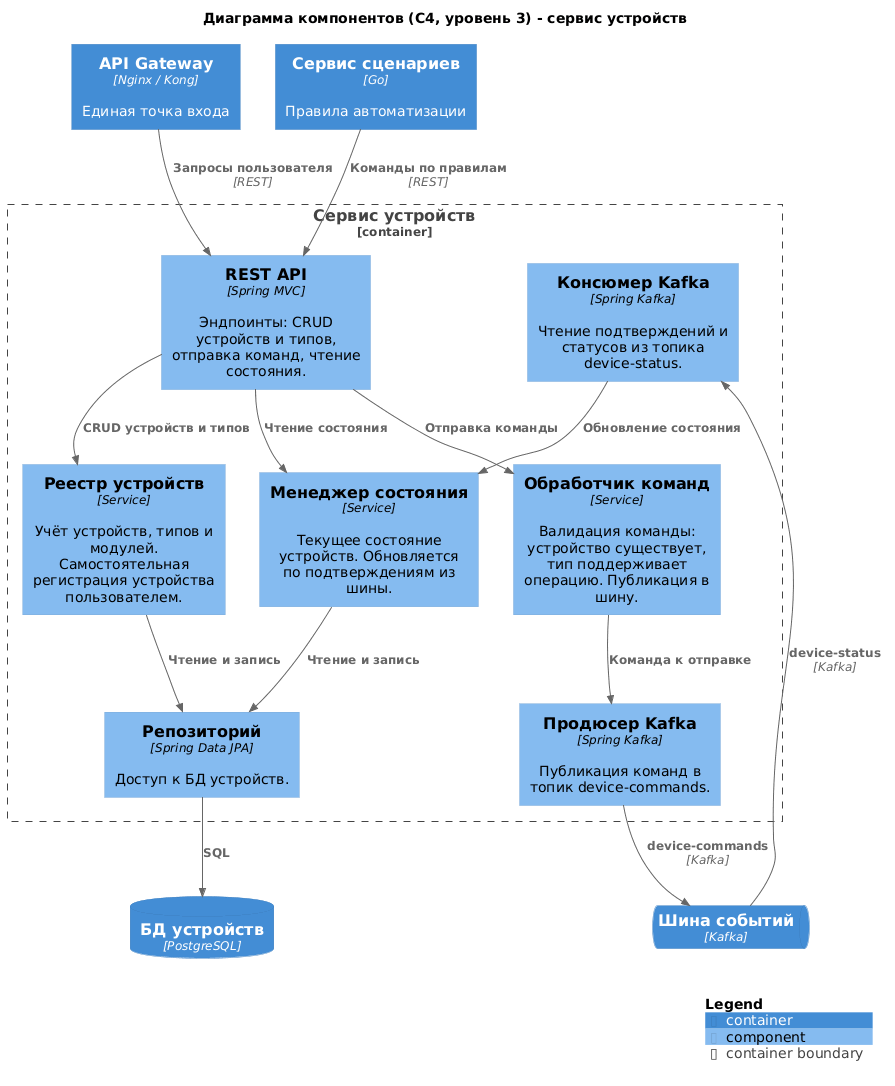

The diagram above was rendered by PlantUML. Its source (embedded in the PNG):
@startuml task2-c4-components-devices
!include <C4/C4_Component>

title Диаграмма компонентов (C4, уровень 3) - сервис устройств

Container(gateway, "API Gateway", "Nginx / Kong", "Единая точка входа")
Container(scenarios, "Сервис сценариев", "Go", "Правила автоматизации")
ContainerQueue(kafka, "Шина событий", "Kafka", "")
ContainerDb(devices_db, "БД устройств", "PostgreSQL", "")

Container_Boundary(devices, "Сервис устройств") {
    Component(api, "REST API", "Spring MVC", "Эндпоинты: CRUD устройств и типов, отправка команд, чтение состояния.")
    Component(registry, "Реестр устройств", "Service", "Учёт устройств, типов и модулей. Самостоятельная регистрация устройства пользователем.")
    Component(cmd, "Обработчик команд", "Service", "Валидация команды: устройство существует, тип поддерживает операцию. Публикация в шину.")
    Component(state, "Менеджер состояния", "Service", "Текущее состояние устройств. Обновляется по подтверждениям из шины.")
    Component(producer, "Продюсер Kafka", "Spring Kafka", "Публикация команд в топик device-commands.")
    Component(consumer, "Консюмер Kafka", "Spring Kafka", "Чтение подтверждений и статусов из топика device-status.")
    Component(repo, "Репозиторий", "Spring Data JPA", "Доступ к БД устройств.")
}

Rel(gateway, api, "Запросы пользователя", "REST")
Rel(scenarios, api, "Команды по правилам", "REST")
Rel(api, registry, "CRUD устройств и типов")
Rel(api, cmd, "Отправка команды")
Rel(api, state, "Чтение состояния")
Rel(cmd, producer, "Команда к отправке")
Rel(producer, kafka, "device-commands", "Kafka")
Rel(kafka, consumer, "device-status", "Kafka")
Rel(consumer, state, "Обновление состояния")
Rel(registry, repo, "Чтение и запись")
Rel(state, repo, "Чтение и запись")
Rel(repo, devices_db, "SQL")

SHOW_LEGEND()
@enduml